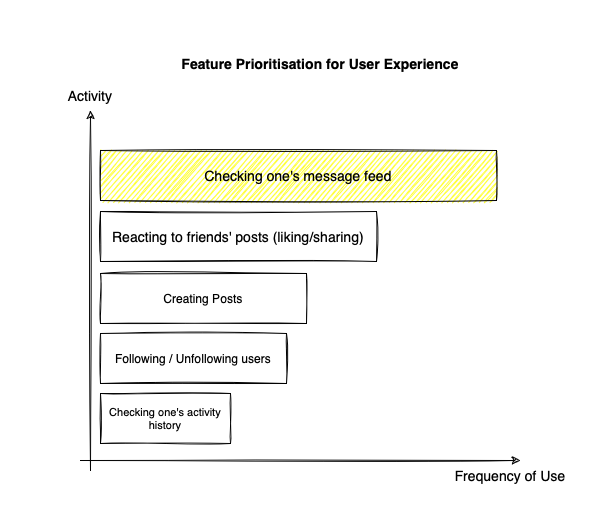

The diagram above was exported from draw.io. Its source (the exported page's mxGraphModel, read from the mxfile embedded in the PNG):
<mxGraphModel dx="1302" dy="738" grid="1" gridSize="10" guides="1" tooltips="1" connect="1" arrows="1" fold="1" page="1" pageScale="1" pageWidth="827" pageHeight="1169" math="0" shadow="0">
  <root>
    <mxCell id="0" />
    <mxCell id="1" parent="0" />
    <UserObject label="&lt;font style=&quot;font-size: 14px&quot;&gt;&lt;br&gt;Feature&amp;nbsp;Prioritisation for User Experience&lt;/font&gt;" placeholders="1" name="Variable" id="0gCaDS0QVLpni93Xx2Rr-3">
      <mxCell style="text;html=1;strokeColor=none;fillColor=none;align=center;verticalAlign=middle;whiteSpace=wrap;overflow=hidden;rounded=0;sketch=0;fontSize=11;fontStyle=1" vertex="1" parent="1">
        <mxGeometry x="251" y="80" width="326" height="50" as="geometry" />
      </mxCell>
    </UserObject>
    <mxCell id="FE__aSqbRxghiHPZ0FfQ-14" value="Frequency of Use" style="text;html=1;strokeColor=none;fillColor=none;align=center;verticalAlign=middle;whiteSpace=wrap;rounded=0;sketch=0;fontSize=14;" vertex="1" parent="1">
      <mxGeometry x="544" y="510" width="120" height="30" as="geometry" />
    </mxCell>
    <mxCell id="0gCaDS0QVLpni93Xx2Rr-1" value="" style="endArrow=classic;html=1;rounded=0;sketch=1;fontSize=11;elbow=vertical;" edge="1" parent="1">
      <mxGeometry width="50" height="50" relative="1" as="geometry">
        <mxPoint x="184" y="520" as="sourcePoint" />
        <mxPoint x="184" y="160" as="targetPoint" />
      </mxGeometry>
    </mxCell>
    <mxCell id="0gCaDS0QVLpni93Xx2Rr-2" value="" style="endArrow=classic;html=1;rounded=0;sketch=1;fontSize=11;elbow=vertical;" edge="1" parent="1">
      <mxGeometry width="50" height="50" relative="1" as="geometry">
        <mxPoint x="174" y="510" as="sourcePoint" />
        <mxPoint x="614" y="510" as="targetPoint" />
      </mxGeometry>
    </mxCell>
    <mxCell id="FE__aSqbRxghiHPZ0FfQ-2" value="&lt;font style=&quot;font-size: 14px&quot;&gt;Checking one's message feed&lt;/font&gt;" style="rounded=0;whiteSpace=wrap;html=1;sketch=1;fontSize=11;strokeColor=#000000;fillColor=#FFFF33;" vertex="1" parent="1">
      <mxGeometry x="194" y="200" width="396" height="50" as="geometry" />
    </mxCell>
    <mxCell id="FE__aSqbRxghiHPZ0FfQ-7" value="&lt;font style=&quot;font-size: 14px&quot;&gt;Reacting to friends' posts (liking/sharing)&lt;/font&gt;" style="rounded=0;whiteSpace=wrap;html=1;sketch=1;fontSize=11;strokeColor=#000000;fillColor=none;" vertex="1" parent="1">
      <mxGeometry x="194" y="261" width="276" height="50" as="geometry" />
    </mxCell>
    <mxCell id="FE__aSqbRxghiHPZ0FfQ-8" value="&lt;font style=&quot;font-size: 12px&quot;&gt;Creating Posts&lt;/font&gt;" style="rounded=0;whiteSpace=wrap;html=1;sketch=1;fontSize=11;strokeColor=#000000;fillColor=none;" vertex="1" parent="1">
      <mxGeometry x="194" y="323" width="206" height="50" as="geometry" />
    </mxCell>
    <mxCell id="FE__aSqbRxghiHPZ0FfQ-9" value="&lt;font style=&quot;font-size: 11px&quot;&gt;Checking one's activity history&lt;/font&gt;" style="rounded=0;whiteSpace=wrap;html=1;sketch=1;fontSize=11;strokeColor=#000000;fillColor=none;" vertex="1" parent="1">
      <mxGeometry x="194" y="443" width="130" height="50" as="geometry" />
    </mxCell>
    <mxCell id="FE__aSqbRxghiHPZ0FfQ-10" value="&lt;font style=&quot;font-size: 12px&quot;&gt;Following / Unfollowing users&lt;/font&gt;" style="rounded=0;whiteSpace=wrap;html=1;sketch=1;fontSize=11;strokeColor=#000000;fillColor=none;" vertex="1" parent="1">
      <mxGeometry x="194" y="383" width="186" height="50" as="geometry" />
    </mxCell>
    <mxCell id="FE__aSqbRxghiHPZ0FfQ-13" value="Activity" style="text;html=1;strokeColor=none;fillColor=none;align=center;verticalAlign=middle;whiteSpace=wrap;rounded=0;sketch=0;fontSize=14;" vertex="1" parent="1">
      <mxGeometry x="124" y="130" width="120" height="30" as="geometry" />
    </mxCell>
  </root>
</mxGraphModel>